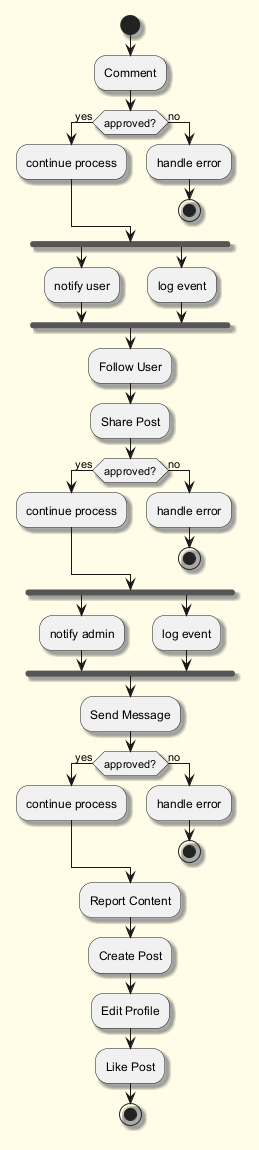

The diagram above was rendered by PlantUML. Its source (embedded in the PNG):
@startuml
skinparam backgroundColor #FFFDE7
skinparam classBackgroundColor #FFF9C4
skinparam classBorderColor #F57F17
skinparam shadowing true
start
:Comment;
if (approved?) then (yes)
:continue process;
else (no)
:handle error;
stop
endif
fork
:notify user;
fork again
:log event;
end fork
:Follow User;
:Share Post;
if (approved?) then (yes)
:continue process;
else (no)
:handle error;
stop
endif
fork
:notify admin;
fork again
:log event;
end fork
:Send Message;
if (approved?) then (yes)
:continue process;
else (no)
:handle error;
stop
endif
:Report Content;
:Create Post;
:Edit Profile;
:Like Post;
stop
@enduml